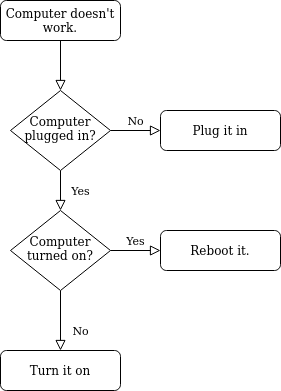

The diagram above was exported from draw.io. Its source (the exported page's mxGraphModel, read from the mxfile embedded in the PNG):
<mxGraphModel dx="526" dy="428" grid="1" gridSize="10" guides="1" tooltips="1" connect="1" arrows="1" fold="1" page="1" pageScale="1" pageWidth="827" pageHeight="1169" math="0" shadow="0">
  <root>
    <mxCell id="WIyWlLk6GJQsqaUBKTNV-0" />
    <mxCell id="WIyWlLk6GJQsqaUBKTNV-1" parent="WIyWlLk6GJQsqaUBKTNV-0" />
    <mxCell id="WIyWlLk6GJQsqaUBKTNV-2" value="" style="rounded=0;html=1;jettySize=auto;orthogonalLoop=1;fontSize=11;endArrow=block;endFill=0;endSize=8;strokeWidth=1;shadow=0;labelBackgroundColor=none;edgeStyle=orthogonalEdgeStyle;" parent="WIyWlLk6GJQsqaUBKTNV-1" source="WIyWlLk6GJQsqaUBKTNV-3" target="WIyWlLk6GJQsqaUBKTNV-6" edge="1">
      <mxGeometry relative="1" as="geometry" />
    </mxCell>
    <mxCell id="WIyWlLk6GJQsqaUBKTNV-3" value="Computer doesn't work." style="rounded=1;whiteSpace=wrap;html=1;fontSize=12;glass=0;strokeWidth=1;shadow=0;" parent="WIyWlLk6GJQsqaUBKTNV-1" vertex="1">
      <mxGeometry x="160" y="80" width="120" height="40" as="geometry" />
    </mxCell>
    <mxCell id="WIyWlLk6GJQsqaUBKTNV-4" value="Yes" style="rounded=0;html=1;jettySize=auto;orthogonalLoop=1;fontSize=11;endArrow=block;endFill=0;endSize=8;strokeWidth=1;shadow=0;labelBackgroundColor=none;edgeStyle=orthogonalEdgeStyle;" parent="WIyWlLk6GJQsqaUBKTNV-1" source="WIyWlLk6GJQsqaUBKTNV-6" target="WIyWlLk6GJQsqaUBKTNV-10" edge="1">
      <mxGeometry y="20" relative="1" as="geometry">
        <mxPoint as="offset" />
      </mxGeometry>
    </mxCell>
    <mxCell id="WIyWlLk6GJQsqaUBKTNV-5" value="No" style="edgeStyle=orthogonalEdgeStyle;rounded=0;html=1;jettySize=auto;orthogonalLoop=1;fontSize=11;endArrow=block;endFill=0;endSize=8;strokeWidth=1;shadow=0;labelBackgroundColor=none;" parent="WIyWlLk6GJQsqaUBKTNV-1" source="WIyWlLk6GJQsqaUBKTNV-6" target="WIyWlLk6GJQsqaUBKTNV-7" edge="1">
      <mxGeometry y="10" relative="1" as="geometry">
        <mxPoint as="offset" />
      </mxGeometry>
    </mxCell>
    <mxCell id="WIyWlLk6GJQsqaUBKTNV-6" value="Computer plugged in?" style="rhombus;whiteSpace=wrap;html=1;shadow=0;fontFamily=Helvetica;fontSize=12;align=center;strokeWidth=1;spacing=6;spacingTop=-4;" parent="WIyWlLk6GJQsqaUBKTNV-1" vertex="1">
      <mxGeometry x="170" y="170" width="100" height="80" as="geometry" />
    </mxCell>
    <mxCell id="WIyWlLk6GJQsqaUBKTNV-7" value="Plug it in" style="rounded=1;whiteSpace=wrap;html=1;fontSize=12;glass=0;strokeWidth=1;shadow=0;" parent="WIyWlLk6GJQsqaUBKTNV-1" vertex="1">
      <mxGeometry x="320" y="190" width="120" height="40" as="geometry" />
    </mxCell>
    <mxCell id="WIyWlLk6GJQsqaUBKTNV-8" value="No" style="rounded=0;html=1;jettySize=auto;orthogonalLoop=1;fontSize=11;endArrow=block;endFill=0;endSize=8;strokeWidth=1;shadow=0;labelBackgroundColor=none;edgeStyle=orthogonalEdgeStyle;" parent="WIyWlLk6GJQsqaUBKTNV-1" source="WIyWlLk6GJQsqaUBKTNV-10" target="WIyWlLk6GJQsqaUBKTNV-11" edge="1">
      <mxGeometry x="0.3333" y="20" relative="1" as="geometry">
        <mxPoint as="offset" />
      </mxGeometry>
    </mxCell>
    <mxCell id="WIyWlLk6GJQsqaUBKTNV-9" value="Yes" style="edgeStyle=orthogonalEdgeStyle;rounded=0;html=1;jettySize=auto;orthogonalLoop=1;fontSize=11;endArrow=block;endFill=0;endSize=8;strokeWidth=1;shadow=0;labelBackgroundColor=none;" parent="WIyWlLk6GJQsqaUBKTNV-1" source="WIyWlLk6GJQsqaUBKTNV-10" target="WIyWlLk6GJQsqaUBKTNV-12" edge="1">
      <mxGeometry y="10" relative="1" as="geometry">
        <mxPoint as="offset" />
      </mxGeometry>
    </mxCell>
    <mxCell id="WIyWlLk6GJQsqaUBKTNV-10" value="Computer turned on?" style="rhombus;whiteSpace=wrap;html=1;shadow=0;fontFamily=Helvetica;fontSize=12;align=center;strokeWidth=1;spacing=6;spacingTop=-4;" parent="WIyWlLk6GJQsqaUBKTNV-1" vertex="1">
      <mxGeometry x="170" y="290" width="100" height="80" as="geometry" />
    </mxCell>
    <mxCell id="WIyWlLk6GJQsqaUBKTNV-11" value="Turn it on" style="rounded=1;whiteSpace=wrap;html=1;fontSize=12;glass=0;strokeWidth=1;shadow=0;" parent="WIyWlLk6GJQsqaUBKTNV-1" vertex="1">
      <mxGeometry x="160" y="430" width="120" height="40" as="geometry" />
    </mxCell>
    <mxCell id="WIyWlLk6GJQsqaUBKTNV-12" value="Reboot it." style="rounded=1;whiteSpace=wrap;html=1;fontSize=12;glass=0;strokeWidth=1;shadow=0;" parent="WIyWlLk6GJQsqaUBKTNV-1" vertex="1">
      <mxGeometry x="320" y="310" width="120" height="40" as="geometry" />
    </mxCell>
  </root>
</mxGraphModel>